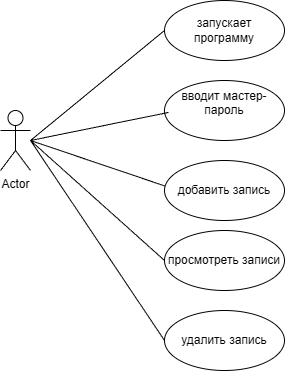

The diagram above was exported from draw.io. Its source (the exported page's mxGraphModel, read from the mxfile embedded in the PNG):
<mxGraphModel dx="979" dy="461" grid="1" gridSize="10" guides="1" tooltips="1" connect="1" arrows="1" fold="1" page="1" pageScale="1" pageWidth="827" pageHeight="1169" math="0" shadow="0">
  <root>
    <mxCell id="0" />
    <mxCell id="1" parent="0" />
    <mxCell id="0fbgvIrXBnXwaSErBXVH-52" parent="1" style="shape=umlActor;verticalLabelPosition=bottom;verticalAlign=top;html=1;outlineConnect=0;" value="Actor" vertex="1">
      <mxGeometry height="60" width="30" x="130" y="290" as="geometry" />
    </mxCell>
    <mxCell id="0fbgvIrXBnXwaSErBXVH-53" parent="1" style="ellipse;whiteSpace=wrap;html=1;" value="запускает программу" vertex="1">
      <mxGeometry height="60" width="120" x="294" y="180" as="geometry" />
    </mxCell>
    <mxCell id="0fbgvIrXBnXwaSErBXVH-55" parent="1" style="ellipse;whiteSpace=wrap;html=1;" value="&#10;вводит мастер-пароль&#10;&#10;" vertex="1">
      <mxGeometry height="60" width="120" x="294" y="260" as="geometry" />
    </mxCell>
    <mxCell id="0fbgvIrXBnXwaSErBXVH-56" parent="1" style="ellipse;whiteSpace=wrap;html=1;" value="добавить запись" vertex="1">
      <mxGeometry height="60" width="120" x="294" y="340" as="geometry" />
    </mxCell>
    <mxCell id="0fbgvIrXBnXwaSErBXVH-57" parent="1" style="ellipse;whiteSpace=wrap;html=1;" value="просмотреть записи" vertex="1">
      <mxGeometry height="60" width="120" x="294" y="410" as="geometry" />
    </mxCell>
    <mxCell id="0fbgvIrXBnXwaSErBXVH-58" parent="1" style="ellipse;whiteSpace=wrap;html=1;" value="удалить запись" vertex="1">
      <mxGeometry height="60" width="120" x="294" y="490" as="geometry" />
    </mxCell>
    <mxCell id="0fbgvIrXBnXwaSErBXVH-59" edge="1" parent="1" style="endArrow=none;html=1;rounded=0;entryX=0;entryY=0.5;entryDx=0;entryDy=0;" target="0fbgvIrXBnXwaSErBXVH-53" value="">
      <mxGeometry height="50" relative="1" width="50" as="geometry">
        <mxPoint x="160" y="320" as="sourcePoint" />
        <mxPoint x="210" y="270" as="targetPoint" />
      </mxGeometry>
    </mxCell>
    <mxCell id="0fbgvIrXBnXwaSErBXVH-60" edge="1" parent="1" style="endArrow=none;html=1;rounded=0;entryX=0.034;entryY=0.532;entryDx=0;entryDy=0;entryPerimeter=0;" target="0fbgvIrXBnXwaSErBXVH-55" value="">
      <mxGeometry height="50" relative="1" width="50" as="geometry">
        <mxPoint x="160" y="320" as="sourcePoint" />
        <mxPoint x="290" y="290" as="targetPoint" />
      </mxGeometry>
    </mxCell>
    <mxCell id="0fbgvIrXBnXwaSErBXVH-61" edge="1" parent="1" style="endArrow=none;html=1;rounded=0;entryX=0.004;entryY=0.425;entryDx=0;entryDy=0;entryPerimeter=0;" target="0fbgvIrXBnXwaSErBXVH-56" value="">
      <mxGeometry height="50" relative="1" width="50" as="geometry">
        <mxPoint x="160" y="320" as="sourcePoint" />
        <mxPoint x="210" y="350" as="targetPoint" />
      </mxGeometry>
    </mxCell>
    <mxCell id="0fbgvIrXBnXwaSErBXVH-62" edge="1" parent="1" style="endArrow=none;html=1;rounded=0;entryX=0;entryY=0.5;entryDx=0;entryDy=0;" target="0fbgvIrXBnXwaSErBXVH-57" value="">
      <mxGeometry height="50" relative="1" width="50" as="geometry">
        <mxPoint x="160" y="320" as="sourcePoint" />
        <mxPoint x="210" y="370" as="targetPoint" />
      </mxGeometry>
    </mxCell>
    <mxCell id="0fbgvIrXBnXwaSErBXVH-63" edge="1" parent="1" style="endArrow=none;html=1;rounded=0;entryX=0;entryY=0.5;entryDx=0;entryDy=0;" target="0fbgvIrXBnXwaSErBXVH-58" value="">
      <mxGeometry height="50" relative="1" width="50" as="geometry">
        <mxPoint x="160" y="320" as="sourcePoint" />
        <mxPoint x="210" y="370" as="targetPoint" />
      </mxGeometry>
    </mxCell>
  </root>
</mxGraphModel>